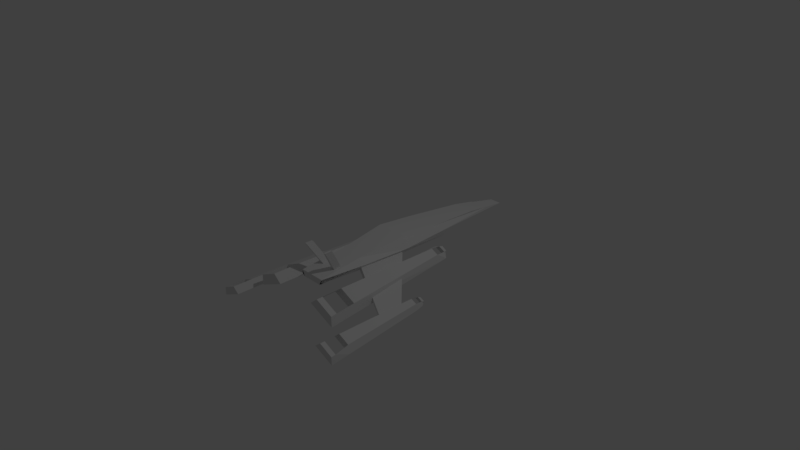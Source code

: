 # Source: AllianceNormandySR3.blend  (saved by Blender 2.79.0; exported with 4.5.12 LTS)
import bpy
from mathutils import Matrix  # noqa: F401  (used for matrix-valued properties, if any)

bpy.ops.wm.read_factory_settings(use_empty=True)
scene = bpy.context.scene
scene.name = 'Scene'

# ---- collections
col_collection_1 = bpy.data.collections.new('Collection 1'); scene.collection.children.link(col_collection_1)

# ---- materials (node trees are filled in below, after node groups)
mat_material = bpy.data.materials.new('Material')
mat_material.alpha_threshold = 0.0
mat_material.use_transparent_shadow = False
mat_material.roughness = 0.5
mat_material.line_color = (0.0, 0.0, 0.0, 1.0)

# ---- material node trees

# ---- world
world_world = bpy.data.worlds.new('World'); scene.world = world_world
world_world.color = (0.05088, 0.05088, 0.05088)
world_world.use_sun_shadow = False
world_world.sun_shadow_jitter_overblur = 0.0
world_world.cycles.sampling_method = 'MANUAL'

# ---- cameras
cam_camera = bpy.data.cameras.new('Camera')
cam_camera.clip_end = 100.0
cam_camera.lens = 35.0
cam_camera.sensor_width = 32.0
cam_camera.sensor_height = 18.0
cam_camera.ortho_scale = 7.314
cam_camera.dof.focus_distance = 0.0
cam_camera.dof.aperture_fstop = 128.0

# ---- lights
light_lamp = bpy.data.lights.new('Lamp', 'POINT')
light_lamp.transmission_factor = 0.0
light_lamp.cutoff_distance = 30.0
light_lamp.energy = 100.0
light_lamp.shadow_buffer_clip_start = 1.001
light_lamp.shadow_soft_size = 0.1
light_lamp.shadow_maximum_resolution = 0.006
light_lamp.use_absolute_resolution = True

# ---- meshes
me_cube = bpy.data.meshes.new('Cube')
me_cube.from_pydata([(0.0832, 2.461, -0.03646), (0.1414, -0.9301, -0.02605), (0.0, -0.9301, -0.02605), (0.0, 2.461, -0.03675), (0.157, 1.767, 0.0832), (0.1829, -0.9301, 0.05609), (0.0, -0.9301, 0.05609), (0.0, 1.767, 0.0832), (0.2333, 0.3974, -0.03109), (0.0, 0.3974, -0.03109), (0.2306, 0.3974, 0.2013), (0.0, 0.3974, 0.2013), (0.08043, -0.6788, 0.07403), (0.1669, -0.8662, 0.3942), (0.08043, -0.5721, 0.07403), (0.1669, -0.7595, 0.3942), (0.1303, -0.6788, 0.07403), (0.1953, -0.8662, 0.3942), (0.1303, -0.5721, 0.07403), (0.1953, -0.7595, 0.3942), (0.1196, 2.139, 0.0232), (0.1829, -0.9301, -0.001897), (0.298, 0.3974, 0.04797), (0.0416, 2.461, -0.03646), (0.09147, -0.9301, -0.02605), (0.06294, 1.767, 0.0832), (0.09147, -0.9301, 0.05609), (0.1537, 0.3974, 0.2013), (0.05202, 0.3974, -0.03109), (0.2082, 1.177, -0.05336), (0.2166, 0.915, 0.1567), (0.2536, 1.056, 0.04797), (0.0, 1.177, -0.03675), (0.0, 0.915, 0.1567), (0.05033, 1.177, -0.03312), (0.1332, 0.915, 0.1567), (0.1808, 0.3974, -0.03109), (0.1414, -0.9301, -0.02605), (0.2039, 0.3974, 0.04797), (0.1829, -0.9301, 0.04797), (0.1981, -0.3018, -0.02843), (0.1692, -0.3018, 0.1248), (0.2506, -0.3018, 0.04797), (0.0, -0.3018, 0.1248), (0.0, -0.3018, -0.02843), (0.0728, -0.3018, -0.02843), (0.08458, -0.3018, 0.1248), (0.1456, -0.3018, -0.02843), (0.1565, -0.3018, 0.04797), (0.9469, -0.3266, -0.3175), (0.9469, -0.3266, -0.3573), (0.9469, -0.6433, -0.356), (0.9469, -0.6433, -0.3175), (0.9066, 0.1007, -0.3522), (0.8957, 0.1007, -0.3853), (1.063, -1.512, -0.3387), (1.064, -1.512, -0.45), (0.8406, 0.1007, -0.321), (0.8259, 0.1007, -0.355), (0.867, -1.512, -0.2491), (0.7787, -1.512, -0.3227), (0.867, -1.446, -0.2491), (0.7787, -1.446, -0.3227), (1.059, -1.446, -0.4476), (1.057, -1.446, -0.3363), (0.867, -1.231, -0.2491), (1.042, -1.231, -0.4399), (0.7787, -1.231, -0.3227), (1.022, -1.231, -0.3211), (0.8437, 0.0551, -0.3012), (0.9241, 0.0551, -0.3932), (0.8003, 0.0551, -0.3321), (0.913, 0.0551, -0.3345), (0.7787, -0.06737, -0.3227), (0.9359, -0.06737, -0.3073), (0.8567, -0.06737, -0.2696), (0.9479, -0.06737, -0.3981), (0.4558, 0.9565, -0.1279), (0.4511, 0.9546, -0.1659), (0.6801, -1.192, -0.1218), (0.6824, -1.192, -0.2702), (0.3831, 0.958, -0.08804), (0.3586, 0.9612, -0.1251), (0.4194, -1.192, -0.002385), (0.3018, -1.192, -0.1005), (0.4194, -1.104, -0.002385), (0.3018, -1.104, -0.1005), (0.6753, -1.104, -0.2671), (0.673, -1.104, -0.1187), (0.4194, -0.8171, -0.002385), (0.6522, -0.8171, -0.2568), (0.3018, -0.8171, -0.1005), (0.6499, -0.8171, -0.1084), (0.3836, 0.8972, -0.06933), (0.5141, 0.8972, -0.1952), (0.3018, 0.8972, -0.1005), (0.4755, 0.8972, -0.1148), (0.3018, 0.7339, -0.1005), (0.5119, 0.7339, -0.0862), (0.4064, 0.7339, -0.03592), (0.5273, 0.7339, -0.2011)], [(9, 11)], [(42, 41, 5, 21), (31, 30, 10, 22), (12, 13, 15, 14), (14, 15, 19, 18), (18, 19, 17, 16), (16, 17, 13, 12), (14, 18, 16, 12), (19, 15, 13, 17), (29, 31, 22, 8), (40, 8, 36, 47), (24, 1, 5, 26), (46, 43, 6, 26), (35, 33, 11, 27), (23, 25, 4, 0), (34, 29, 8, 28), (45, 24, 2, 44), (40, 1, 24, 45), (32, 34, 28, 9), (3, 7, 25, 23), (30, 35, 27, 10), (41, 46, 26, 5), (2, 24, 26, 6), (4, 25, 35, 30), (3, 23, 34, 32), (23, 0, 29, 34), (25, 7, 33, 35), (0, 20, 31, 29), (20, 4, 30, 31), (47, 48, 39, 37), (42, 21, 39, 48), (8, 22, 38, 36), (21, 1, 37, 39), (22, 42, 48, 38), (48, 47, 51, 52), (10, 27, 46, 41), (8, 40, 45, 28), (28, 45, 44, 9), (27, 11, 43, 46), (1, 40, 47, 37), (22, 10, 41, 42), (50, 49, 52, 51), (38, 48, 52, 49), (36, 38, 49, 50), (47, 36, 50, 51), (42, 40, 1, 21), (42, 22, 8, 40), (21, 5, 37), (47, 1, 40), (64, 61, 59, 55), (62, 63, 56, 60), (71, 69, 57, 58), (58, 57, 53, 54), (56, 55, 59, 60), (63, 64, 55, 56), (66, 68, 64, 63), (60, 59, 61, 62), (73, 75, 74, 76), (70, 72, 69, 71), (74, 75, 65, 68), (73, 76, 66, 67), (76, 74, 68, 66), (62, 61, 65, 67), (54, 53, 72, 70), (58, 54, 70, 71), (53, 57, 69, 72), (73, 75, 69, 71), (67, 65, 75, 73), (70, 72, 74, 76), (64, 63, 62, 61), (68, 65, 67, 66), (88, 85, 83, 79), (86, 87, 80, 84), (95, 93, 81, 82), (82, 81, 77, 78), (80, 79, 83, 84), (87, 88, 79, 80), (90, 92, 88, 87), (84, 83, 85, 86), (97, 99, 98, 100), (94, 96, 93, 95), (98, 99, 89, 92), (97, 100, 90, 91), (100, 98, 92, 90), (86, 85, 89, 91), (78, 77, 96, 94), (82, 78, 94, 95), (77, 81, 93, 96), (97, 99, 93, 95), (91, 89, 99, 97), (94, 96, 98, 100), (88, 87, 86, 85), (92, 89, 91, 90)])
me_cube.materials.append(mat_material)
me_cube.use_remesh_preserve_volume = False
me_cube.use_remesh_preserve_attributes = False
me_cube.use_mirror_vertex_groups = False
me_cube.update()

# ---- objects
ob_cube = bpy.data.objects.new('Cube', me_cube)
ob_lamp = bpy.data.objects.new('Lamp', light_lamp)
ob_camera = bpy.data.objects.new('Camera', cam_camera)

# ---- transforms, parenting, visibility, modifiers, constraints
ob_cube.location = (0.0, 0.0, 0.0)
ob_cube.lock_rotations_4d = False
ob_cube.empty_display_type = 'ARROWS'
ob_cube.lineart.crease_threshold = 0.0
_m = ob_cube.modifiers.new('Mirror', 'MIRROR')
_m.use_clip = True
ob_lamp.location = (4.076, 1.005, 5.904)
ob_lamp.rotation_euler = (0.6503, 0.05522, 1.866)
ob_lamp.lock_rotations_4d = False
ob_lamp.empty_display_type = 'ARROWS'
ob_lamp.color = (0.0, 0.0, 0.0, 0.0)
ob_lamp.lineart.crease_threshold = 0.0
ob_camera.location = (7.481, -6.508, 5.344)
ob_camera.rotation_euler = (1.109, 0.0, 0.8149)
ob_camera.lock_rotations_4d = False
ob_camera.empty_display_type = 'ARROWS'
ob_camera.color = (0.0, 0.0, 0.0, 0.0)
ob_camera.display_type = 'WIRE'
ob_camera.lineart.crease_threshold = 0.0

# ---- collection membership
col_collection_1.objects.link(ob_cube)
col_collection_1.objects.link(ob_lamp)
col_collection_1.objects.link(ob_camera)

# ---- scene / render settings (as saved in the file)
scene.camera = ob_camera
scene.frame_start = 1; scene.frame_end = 250; scene.frame_set(1)
scene.render.engine = 'BLENDER_EEVEE_NEXT'
scene.render.resolution_percentage = 50
scene.render.dither_intensity = 0.0
scene.cycles.use_denoising = False
scene.cycles.samples = 128
scene.cycles.sampling_pattern = 'TABULATED_SOBOL'
scene.cycles.use_adaptive_sampling = False
scene.cycles.use_light_tree = False
scene.cycles.blur_glossy = 0.0
scene.cycles.sample_clamp_indirect = 0.0
scene.view_settings.view_transform = 'Standard'
bpy.context.view_layer.update()
